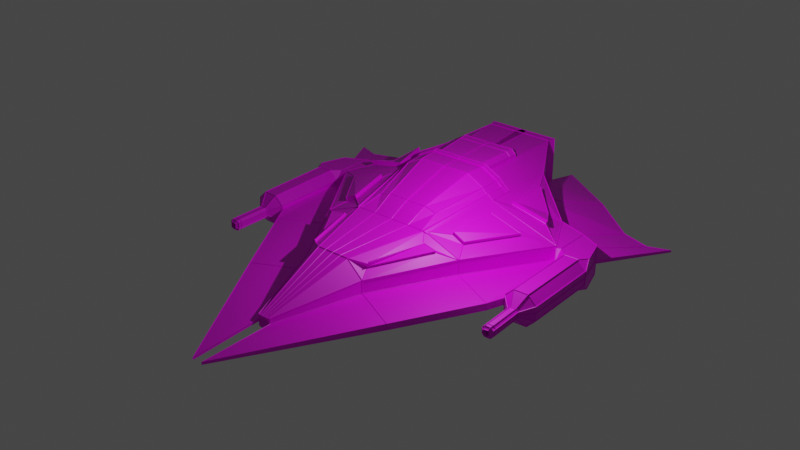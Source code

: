 # Source: Spaceship1.blend  (saved by Blender 3.4.6; exported with 4.5.12 LTS)
import bpy
from mathutils import Matrix  # noqa: F401  (used for matrix-valued properties, if any)

bpy.ops.wm.read_factory_settings(use_empty=True)
scene = bpy.context.scene
scene.name = 'Scene'

# ---- collections
col_collection = bpy.data.collections.new('Collection'); scene.collection.children.link(col_collection)

# ---- images (referenced by path relative to the original .blend; pixels are not part of the script)
import os
ASSET_DIR = os.environ.get("B2B_ASSET_DIR", "")  # directory of the original .blend (textures are referenced by path, not embedded)
HERE = os.path.dirname(os.path.abspath(__file__))  # packed textures are extracted next to this script under _unpacked/

def load_image(name, relpath, width, height, colorspace="sRGB"):
    """Load a texture the original file referenced (path relative to the .blend, or extracted next to this script)."""
    p = next((c for c in (os.path.join(HERE, relpath), os.path.join(ASSET_DIR, relpath)) if relpath and os.path.exists(c)), "")
    if p:
        img = bpy.data.images.load(p, check_existing=True)
        img.name = name
    else:  # same state as the original file: an image datablock whose file is absent (Cycles renders it pink)
        img = bpy.data.images.new(name, width, height)
        img.source = "FILE"
        img.filepath = "//" + (relpath or name)
    img.colorspace_settings.name = colorspace
    return img
img_pixil_frame_02_png = load_image('pixil-frame-02.png', 'pixil-frame-02.png', 1024, 1024, 'sRGB')

# ---- materials (node trees are filled in below, after node groups)
mat_base = bpy.data.materials.new('Base')
mat_base.use_transparent_shadow = False

# ---- material node trees
mat_base.use_nodes = True; mat_base.node_tree.nodes.clear()
_N = mat_base.node_tree.nodes; _L = mat_base.node_tree.links
n0 = _N.new('ShaderNodeBsdfPrincipled'); n0.name = 'Principled BSDF'; n0.location = (10, 300)
n0.distribution = 'GGX'
n0.subsurface_method = 'RANDOM_WALK_SKIN'
n0.inputs[3].default_value = 1.45
n0.inputs[27].default_value = (0.0, 0.0, 0.0, 1.0)
n0.inputs[28].default_value = 1.0
n1 = _N.new('ShaderNodeOutputMaterial'); n1.name = 'Material Output'; n1.location = (300, 300)
n2 = _N.new('ShaderNodeTexImage'); n2.name = 'Image Texture'; n2.location = (-357, 245)
n2.image = img_pixil_frame_02_png
n2.interpolation = 'Closest'
_L.new(n0.outputs[0], n1.inputs[0])
_L.new(n2.outputs[0], n0.inputs[0])
n1.is_active_output = True

# ---- world
world_world = bpy.data.worlds.new('World'); scene.world = world_world
world_world.use_nodes = True; world_world.node_tree.nodes.clear()
_N = world_world.node_tree.nodes; _L = world_world.node_tree.links
n0 = _N.new('ShaderNodeOutputWorld'); n0.name = 'World Output'; n0.location = (300, 300)
n1 = _N.new('ShaderNodeBackground'); n1.name = 'Background'; n1.location = (10, 300)
n1.inputs[0].default_value = (0.05088, 0.05088, 0.05088, 1.0)
_L.new(n1.outputs[0], n0.inputs[0])
n0.is_active_output = True
world_world.color = (0.05088, 0.05088, 0.05088)
world_world.use_sun_shadow = False
world_world.sun_shadow_jitter_overblur = 0.0

# ---- lights
light_light = bpy.data.lights.new('Light', 'POINT')
light_light.transmission_factor = 0.0
light_light.energy = 1000.0
light_light.shadow_soft_size = 0.1
light_light.shadow_maximum_resolution = 0.006
light_light.use_absolute_resolution = True

# ---- meshes
me_cube = bpy.data.meshes.new('Cube')
me_cube.from_pydata([(1.42, -2.217, 0.6206), (1.42, -2.217, -0.6206), (0.2777, -5.785, 0.2357), (0.2777, -5.785, -0.2357), (4.423, 6.44, 0.6206), (4.423, 6.44, -0.6206), (3.293, 1.113, -0.7231), (3.293, 1.113, 0.7231), (0.2777, -5.785, -0.2357), (1.206, -1.711, 0.8813), (3.951, 5.985, 0.8572), (3.293, 1.113, -0.7231), (1.42, -2.217, -0.6206), (0.2777, -5.785, 0.2357), (4.423, 6.44, -0.6206), (2.947, 1.829, 0.9756), (0.0, -2.217, -0.6206), (0.0, -5.785, 0.2357), (0.0, 7.847, -0.6206), (0.0, 1.113, 1.399), (0.0, -5.785, -0.2357), (0.0, -2.217, 1.297), (-0.2032, 9.762, 2.269), (0.0, 1.113, -0.7231), (0.1899, -5.785, -0.2357), (1.301, -1.762, 1.082), (3.083, 6.689, 1.523), (1.646, 1.113, -0.7231), (0.71, -2.217, -0.6206), (0.1899, -5.785, 0.2357), (2.538, 7.847, -0.6206), (2.457, 1.82, 1.237), (5.426, 4.484, 0.6583), (5.426, 4.484, -0.6583), (5.426, 4.484, -0.6583), (4.188, 3.766, 0.9705), (0.0, 4.484, 2.125), (0.0, 4.484, -0.6583), (2.211, 4.484, -0.6583), (2.772, 3.774, 1.389), (5.657, 6.019, 0.6206), (5.657, 6.019, -0.6206), (6.556, 5.58, 0.6206), (6.556, 5.58, -0.6206), (0.3604, -2.217, -0.6206), (0.09641, -5.785, 0.2357), (1.288, 7.847, -0.6206), (0.8358, 1.113, 1.399), (0.09641, -5.785, -0.2357), (0.3604, -2.217, 1.297), (1.492, 9.762, 2.269), (0.8358, 1.113, -0.7231), (1.122, 4.484, 2.125), (1.122, 4.484, -0.6583), (4.423, 6.44, 0.0), (4.423, 6.44, 0.0), (-0.2032, 9.762, 0.348), (2.538, 7.847, 0.5294), (5.657, 6.019, 0.0), (6.556, 5.58, 0.0), (6.991, 4.097, 0.0), (1.492, 9.762, 0.348), (5.677, 4.064, 0.3012), (6.034, 4.073, 0.6583), (5.673, 4.421, 0.6514), (5.494, 4.37, 0.6583), (6.034, 4.073, -0.6583), (5.677, 4.064, -0.3012), (5.494, 4.37, -0.6583), (5.673, 4.421, -0.6514), (6.634, 4.088, 0.6583), (6.991, 4.097, 0.3012), (6.89, 4.439, 0.6496), (6.991, 4.097, -0.3012), (6.634, 4.088, -0.6583), (6.89, 4.439, -0.6496), (-0.09149, 10.22, 1.862), (-0.2032, 9.818, 2.269), (1.492, 9.818, 2.269), (1.085, 10.22, 1.862), (-0.09149, 10.22, 0.7549), (-0.2032, 9.818, 0.348), (1.492, 9.818, 0.348), (1.085, 10.22, 0.7549), (6.545, 0.2997, 0.0), (6.991, 0.7569, 0.0), (6.449, 0.2973, -0.2123), (6.634, 0.748, -0.6583), (6.545, 0.2997, -0.1165), (6.991, 0.7569, -0.3012), (6.545, 0.2997, 0.1165), (6.991, 0.7569, 0.3012), (6.449, 0.2973, 0.2123), (6.634, 0.748, 0.6583), (6.123, 0.2891, -0.1165), (5.677, 0.724, -0.3012), (6.218, 0.2915, -0.2123), (6.034, 0.733, -0.6583), (6.218, 0.2915, 0.2123), (6.034, 0.733, 0.6583), (6.123, 0.2891, 0.1165), (5.677, 0.724, 0.3012), (6.254, -1.294, -0.2123), (6.581, -1.285, 0.1165), (6.504, -1.366, 0.08399), (6.454, -1.367, 0.1339), (6.485, -1.288, 0.2123), (6.485, -1.288, -0.2123), (6.454, -1.367, -0.1339), (6.504, -1.366, -0.08399), (6.581, -1.285, -0.1165), (6.581, -1.132, -0.1165), (6.504, -1.106, -0.08399), (6.454, -1.107, -0.1339), (6.485, -1.134, -0.2123), (6.485, -1.134, 0.2123), (6.454, -1.107, 0.1339), (6.504, -1.106, 0.08399), (6.581, -1.132, 0.1165), (6.254, -1.14, -0.2123), (6.289, -1.111, -0.1339), (6.239, -1.113, -0.08399), (6.158, -1.143, -0.1165), (6.158, -1.143, 0.1165), (6.239, -1.113, 0.08399), (6.289, -1.111, 0.1339), (6.254, -1.14, 0.2123), (6.504, -1.106, 0.0), (6.581, -1.132, 0.0), (6.289, -1.371, -0.1339), (6.239, -1.372, -0.08399), (6.158, -1.296, -0.1165), (6.158, -1.296, 0.1165), (6.239, -1.372, 0.08399), (6.289, -1.371, 0.1339), (6.254, -1.294, 0.2123), (6.504, -1.366, 0.0), (6.581, -1.285, 0.0), (-0.003845, 4.436, 2.489), (0.005378, 5.389, 2.138), (1.184, 5.389, 2.138), (1.148, 4.436, 2.489), (1.738, 1.1, 1.312), (1.898, 4.436, 2.085), (2.311, 4.529, 1.63), (2.273, 5.389, 1.73), (1.21, 5.341, 2.502), (0.001532, 5.341, 2.502), (2.376, 5.432, 1.627), (1.96, 5.341, 2.098), (1.624, 1.046, 1.401), (2.109, 4.469, 1.836), (2.171, 5.373, 1.849), (1.658, 1.041, 1.432), (1.772, 1.095, 1.344), (2.345, 4.523, 1.662), (2.407, 5.428, 1.675), (2.143, 4.463, 1.868), (2.205, 5.367, 1.881), (0.002624, 5.529, 2.153), (-0.001222, 5.481, 2.517), (2.277, 5.529, 1.75), (1.189, 5.529, 2.158), (2.176, 5.514, 1.869), (1.964, 5.481, 2.118), (2.38, 5.573, 1.647), (1.238, 5.333, 2.548), (-0.005642, 5.333, 2.543), (1.243, 5.474, 2.568), (2.2, 5.366, 1.895), (1.988, 5.333, 2.144), (2.404, 5.425, 1.673), (-0.001278, 5.474, 2.563), (2.204, 5.506, 1.915), (1.993, 5.474, 2.164), (2.409, 5.565, 1.693), (0.836, 1.113, 1.402), (0.8915, 2.085, 1.839), (-2.647e-05, 1.113, 1.402), (-0.003845, 2.085, 1.839), (1.371, 2.089, 1.687), (1.537, 1.098, 1.408), (1.32, 7.509, 2.252), (0.0971, 7.474, 2.517), (0.04925, 7.42, 2.563), (1.201, 5.505, 2.339), (1.03, 5.481, 2.521), (1.243, 5.474, 2.568), (1.376, 5.481, 2.435), (0.0531, 7.468, 2.199), (0.09995, 7.509, 2.247), (0.04864, 7.181, 2.235), (0.001786, 7.14, 2.187), (0.04578, 7.146, 2.505), (-0.002059, 7.092, 2.551), (1.269, 7.181, 2.24), (1.309, 7.14, 2.192), (1.134, 7.146, 2.509), (1.151, 7.092, 2.555), (1.277, 7.166, 2.357), (1.322, 7.116, 2.373), (1.361, 7.468, 2.204), (1.373, 7.444, 2.385), (1.328, 7.494, 2.369), (1.185, 7.474, 2.521), (1.202, 7.42, 2.567), (0.006951, 10.52, 1.862), (-0.1048, 10.11, 2.269), (1.59, 10.11, 2.269), (1.183, 10.52, 1.862), (0.006951, 10.52, 0.7549), (-0.1048, 10.11, 0.348), (1.59, 10.11, 0.348), (1.183, 10.52, 0.7549), (2.549, 0.6015, 1.011), (1.94, 0.6367, 1.101), (4.451, 5.158, 1.035), (2.868, 5.148, 1.386), (2.999, 1.803, 1.119), (2.508, 1.794, 1.381), (4.239, 3.74, 1.114), (2.823, 3.748, 1.533), (2.538, 7.847, 1.679), (4.423, 6.44, 0.6206), (5.426, 4.484, 0.6583), (2.211, 4.484, 1.717), (3.159, 6.701, 1.696), (4.026, 5.997, 1.031), (4.526, 5.17, 1.208), (2.943, 5.16, 1.559), (0.71, -2.217, 1.297), (1.42, -2.217, 0.6206), (3.293, 1.113, 0.7231), (1.646, 1.113, 1.399), (1.357, -1.789, 1.179), (1.262, -1.738, 0.9788), (2.605, 0.5749, 1.108), (1.996, 0.6101, 1.198), (1.42, -2.217, 0.07789), (0.2777, -5.785, 0.02958), (3.293, 1.113, 0.09074), (0.2777, -5.785, 0.02958), (0.0, -5.785, 0.02958), (0.1899, -5.785, 0.02958), (5.426, 4.484, 0.08261), (0.09641, -5.785, 0.02958), (1.42, -2.217, -0.148), (0.2777, -5.785, -0.05623), (0.2777, -5.785, -0.05623), (0.0, -5.785, -0.05623), (0.1899, -5.785, -0.05623), (0.09641, -5.785, -0.05623), (3.293, 1.113, -0.1725), (5.426, 4.484, -0.157), (5.307, 0.1098, -0.1725), (5.307, 0.1098, 0.09074), (6.866, 3.227, 0.1203), (6.866, 3.227, 0.3599), (3.434, -3.22, 0.07789), (0.2254, -8.863, 0.02958), (3.434, -3.22, -0.148), (0.2254, -8.863, -0.05623), (4.423, 6.44, -0.1605), (4.423, 6.44, -0.1605), (-0.1507, 9.267, 0.09749), (2.538, 7.847, 0.232), (5.657, 6.019, -0.1605), (6.556, 5.58, -0.1605), (1.439, 9.267, 0.09749), (7.266, 8.365, -0.3329), (8.166, 8.708, -0.3329), (6.032, 8.785, -0.3329), (1.418, 12.11, -0.1848), (4.147, 10.19, -0.1076), (6.032, 8.785, -0.3329), (6.032, 8.785, -0.4013), (6.032, 8.785, -0.4013), (4.147, 10.19, -0.2342), (7.266, 8.365, -0.4013), (8.166, 8.708, -0.4013), (1.365, 11.61, -0.2914)], [], [(12, 1, 3, 8), (238, 0, 2, 239), (55, 223, 4, 54), (224, 32, 4, 223), (99, 63, 62, 101), (246, 1, 6, 252), (231, 0, 7, 232), (0, 231, 13, 2), (239, 2, 13, 241), (33, 34, 14, 5), (1, 12, 11, 6), (214, 215, 237, 236), (217, 216, 228, 229), (57, 222, 223, 55), (28, 12, 8, 24), (49, 21, 17, 45), (245, 45, 17, 242), (53, 37, 18, 46), (44, 16, 23, 51), (12, 28, 27, 11), (34, 38, 30, 14), (241, 13, 29, 243), (231, 230, 29, 13), (44, 28, 24, 48), (61, 50, 222, 57), (52, 225, 222, 50), (49, 230, 233, 47), (36, 138, 147, 139), (11, 27, 38, 34), (51, 23, 37, 53), (35, 39, 221, 220), (6, 11, 34, 33), (252, 6, 33, 253), (232, 7, 32, 224), (72, 71, 60, 59, 42), (33, 5, 41, 69, 68), (54, 4, 40, 58), (91, 71, 70, 93), (73, 89, 87, 74), (58, 40, 42, 59), (4, 32, 65, 64, 40), (66, 97, 95, 67), (60, 73, 75, 43, 267, 59), (66, 69, 41, 43, 75, 74), (32, 244, 253, 33, 68, 67, 62, 65), (27, 51, 53, 38), (139, 147, 160, 159), (21, 49, 47, 19), (36, 52, 50, 22), (50, 61, 82, 78), (16, 44, 48, 20), (28, 44, 51, 27), (38, 53, 46, 30), (243, 29, 45, 245), (230, 49, 45, 29), (264, 56, 61, 268), (73, 60, 85, 89), (57, 55, 274, 273), (100, 94, 122, 123), (265, 268, 280, 277), (58, 59, 270, 269), (59, 267, 279, 270), (263, 55, 54, 262), (62, 63, 64, 65), (66, 67, 68, 69), (70, 71, 72), (73, 74, 75), (66, 74, 87, 97), (70, 63, 99, 93), (62, 67, 95, 101), (40, 64, 63, 70, 72, 42), (56, 22, 77, 81), (61, 56, 81, 82), (22, 50, 78, 77), (79, 76, 206, 209), (76, 80, 81, 77), (81, 80, 210, 211), (78, 82, 212, 208), (80, 76, 79, 83), (88, 86, 87, 89), (92, 90, 91, 93), (96, 94, 95, 97), (100, 98, 99, 101), (98, 92, 93, 99), (94, 100, 101, 95), (86, 96, 97, 87), (90, 84, 85, 91), (84, 88, 89, 85), (60, 71, 91, 85), (88, 84, 128, 111), (84, 90, 118, 128), (109, 108, 107, 110), (90, 92, 115, 118), (113, 112, 127, 117, 116, 125, 124, 121, 120), (98, 100, 123, 126), (96, 86, 114, 119), (92, 98, 126, 115), (94, 96, 119, 122), (124, 125, 134, 133), (113, 120, 129, 108), (116, 117, 104, 105), (123, 122, 131, 132), (111, 128, 137, 110), (122, 119, 102, 131), (121, 124, 133, 130), (114, 111, 110, 107), (127, 112, 109, 136), (86, 88, 111, 114), (105, 104, 103, 106), (129, 130, 131, 102), (133, 134, 135, 132), (134, 105, 106, 135), (130, 133, 132, 131), (108, 129, 102, 107), (104, 136, 137, 103), (136, 109, 110, 137), (119, 114, 107, 102), (118, 115, 106, 103), (117, 127, 136, 104), (126, 123, 132, 135), (112, 113, 108, 109), (125, 116, 105, 134), (120, 121, 130, 129), (128, 118, 103, 137), (115, 126, 135, 106), (177, 180, 143, 141), (47, 233, 142, 150, 181, 176), (179, 177, 141, 138), (52, 36, 139, 140), (150, 151, 143, 180, 181), (233, 225, 144, 142), (36, 19, 178, 179, 138), (163, 164, 174, 173), (151, 150, 153, 157), (138, 141, 146, 147), (225, 52, 140, 145), (144, 225, 145, 148), (141, 143, 149, 146), (143, 151, 152, 149), (142, 144, 155, 154), (157, 155, 156, 158), (154, 155, 157, 153), (148, 152, 158, 156), (144, 148, 156, 155), (150, 142, 154, 153), (152, 151, 157, 158), (164, 188, 187, 168, 174), (161, 162, 185, 188, 164, 163, 165), (148, 145, 161, 165), (149, 152, 169, 170), (165, 163, 173, 175), (140, 139, 159, 162), (145, 140, 162, 161), (198, 186, 185, 200), (167, 166, 168, 172), (169, 171, 175, 173), (170, 169, 173, 174), (166, 170, 174, 168), (148, 165, 175, 171), (152, 148, 171, 169), (146, 149, 170, 166), (160, 147, 167, 172), (147, 146, 166, 167), (162, 159, 192, 196), (177, 179, 178, 176), (176, 181, 180, 177), (19, 47, 176, 178), (195, 191, 193, 197, 199), (160, 186, 198, 194), (187, 186, 160, 172, 168), (185, 186, 187, 188), (189, 184, 183, 190), (185, 162, 196, 200), (196, 192, 189, 201), (199, 197, 204, 203), (192, 194, 184, 189), (197, 193, 183, 204), (200, 196, 201, 202), (159, 160, 194, 192), (201, 189, 190, 182), (203, 204, 205, 202), (204, 183, 184, 205), (182, 203, 202, 201), (194, 198, 205, 184), (191, 195, 182, 190), (195, 199, 203, 182), (193, 191, 190, 183), (198, 200, 202, 205), (207, 208, 209, 206), (208, 212, 213, 209), (210, 213, 212, 211), (77, 78, 208, 207), (80, 83, 213, 210), (82, 81, 211, 212), (76, 77, 207, 206), (83, 79, 209, 213), (15, 31, 233, 232), (35, 15, 232, 224), (31, 39, 225, 233), (39, 35, 224, 225), (219, 218, 220, 221), (15, 35, 220, 218), (39, 31, 219, 221), (31, 15, 218, 219), (26, 10, 223, 222), (10, 216, 224, 223), (217, 26, 222, 225), (216, 217, 225, 224), (229, 228, 227, 226), (216, 10, 227, 228), (26, 217, 229, 226), (10, 26, 226, 227), (9, 25, 230, 231), (214, 9, 231, 232), (215, 214, 232, 233), (25, 215, 233, 230), (234, 235, 236, 237), (25, 9, 235, 234), (215, 25, 234, 237), (9, 214, 236, 235), (250, 243, 245, 251), (7, 240, 244, 32), (248, 241, 243, 250), (251, 245, 242, 249), (247, 239, 241, 248), (0, 238, 240, 7), (238, 239, 259, 258), (1, 246, 247, 3), (3, 247, 248, 8), (48, 251, 249, 20), (8, 248, 250, 24), (24, 250, 251, 48), (239, 247, 261, 259), (246, 252, 254, 260), (260, 258, 259, 261), (255, 254, 256, 257), (258, 260, 254, 255), (247, 246, 260, 261), (252, 253, 256, 254), (253, 244, 257, 256), (240, 238, 258, 255), (244, 240, 255, 257), (14, 263, 262, 5), (30, 265, 263, 14), (46, 268, 265, 30), (5, 262, 266, 41), (41, 266, 267, 43), (18, 264, 268, 46), (278, 269, 270, 279), (275, 271, 269, 278), (280, 272, 273, 277), (277, 273, 274, 276), (268, 61, 272, 280), (266, 262, 275, 278), (262, 54, 271, 275), (54, 58, 269, 271), (267, 266, 278, 279), (55, 263, 276, 274), (263, 265, 277, 276), (61, 57, 273, 272)])
_uv = me_cube.uv_layers.new(name='UVMap')
_uv.uv.foreach_set('vector', [0.1296, 0.7411, 0.1396, 0.7411, 0.1396, 0.7511, 0.1296, 0.7511, 0.2649, 0.404, 0.2749, 0.404, 0.2749, 0.414, 0.2649, 0.414, 0.1296, 0.7411, 0.1396, 0.7411, 0.1396, 0.7511, 0.1296, 0.7511, 0.1296, 0.7411, 0.1396, 0.7411, 0.1396, 0.7511, 0.1296, 0.7511, 0.1296, 0.7411, 0.1396, 0.7411, 0.1396, 0.7511, 0.1296, 0.7511, 0.1296, 0.7411, 0.1396, 0.7411, 0.1396, 0.7511, 0.1296, 0.7511, 0.1296, 0.7411, 0.1396, 0.7411, 0.1396, 0.7511, 0.1296, 0.7511, 0.1296, 0.7411, 0.1396, 0.7411, 0.1396, 0.7511, 0.1296, 0.7511, 0.1296, 0.7411, 0.1396, 0.7411, 0.1396, 0.7511, 0.1296, 0.7511, 0.1296, 0.7411, 0.1396, 0.7411, 0.1396, 0.7511, 0.1296, 0.7511, 0.1296, 0.7411, 0.1396, 0.7411, 0.1396, 0.7511, 0.1296, 0.7511, 0.1296, 0.7411, 0.1396, 0.7411, 0.1396, 0.7511, 0.1296, 0.7511, 0.1296, 0.7411, 0.1396, 0.7411, 0.1396, 0.7511, 0.1296, 0.7511, 0.1123, 0.2366, 0.1223, 0.2366, 0.1223, 0.2466, 0.1123, 0.2466, 0.1296, 0.7411, 0.1396, 0.7411, 0.1396, 0.7511, 0.1296, 0.7511, 0.1222, 0.7288, 0.1322, 0.7288, 0.1322, 0.7388, 0.1222, 0.7388, 0.1333, 0.7312, 0.1433, 0.7312, 0.1433, 0.7412, 0.1333, 0.7412, 0.1296, 0.7411, 0.1396, 0.7411, 0.1396, 0.7511, 0.1296, 0.7511, 0.1296, 0.7411, 0.1396, 0.7411, 0.1396, 0.7511, 0.1296, 0.7511, 0.1296, 0.7411, 0.1396, 0.7411, 0.1396, 0.7511, 0.1296, 0.7511, 0.1296, 0.7411, 0.1396, 0.7411, 0.1396, 0.7511, 0.1296, 0.7511, 0.1333, 0.7312, 0.1433, 0.7312, 0.1433, 0.7412, 0.1333, 0.7412, 0.1222, 0.7288, 0.1322, 0.7288, 0.1322, 0.7388, 0.1222, 0.7388, 0.1296, 0.7411, 0.1396, 0.7411, 0.1396, 0.7511, 0.1296, 0.7511, 0.1123, 0.2366, 0.1223, 0.2366, 0.1223, 0.2466, 0.1123, 0.2466, 0.1222, 0.7288, 0.1322, 0.7288, 0.1322, 0.7388, 0.1222, 0.7388, 0.3646, 0.7337, 0.3746, 0.7337, 0.3746, 0.7437, 0.3646, 0.7437, 0.1296, 0.7411, 0.1396, 0.7411, 0.1396, 0.7511, 0.1296, 0.7511, 0.1296, 0.7411, 0.1396, 0.7411, 0.1396, 0.7511, 0.1296, 0.7511, 0.1296, 0.7411, 0.1396, 0.7411, 0.1396, 0.7511, 0.1296, 0.7511, 0.1296, 0.7411, 0.1396, 0.7411, 0.1396, 0.7511, 0.1296, 0.7511, 0.1296, 0.7411, 0.1396, 0.7411, 0.1396, 0.7511, 0.1296, 0.7511, 0.1296, 0.7411, 0.1396, 0.7411, 0.1396, 0.7511, 0.1296, 0.7511, 0.1296, 0.7411, 0.1396, 0.7411, 0.1396, 0.7511, 0.1296, 0.7511, 0.1346, 0.7511, 0.1393, 0.7476, 0.1375, 0.742, 0.1316, 0.742, 0.1298, 0.7476, 0.1346, 0.7511, 0.1393, 0.7476, 0.1375, 0.742, 0.1316, 0.742, 0.1298, 0.7476, 0.1296, 0.7411, 0.1396, 0.7411, 0.1396, 0.7511, 0.1296, 0.7511, 0.1296, 0.7411, 0.1396, 0.7411, 0.1396, 0.7511, 0.1296, 0.7511, 0.1296, 0.7411, 0.1396, 0.7411, 0.1396, 0.7511, 0.1296, 0.7511, 0.1296, 0.7411, 0.1396, 0.7411, 0.1396, 0.7511, 0.1296, 0.7511, 0.1346, 0.7511, 0.1393, 0.7476, 0.1375, 0.742, 0.1316, 0.742, 0.1298, 0.7476, 0.1296, 0.7411, 0.1396, 0.7411, 0.1396, 0.7511, 0.1296, 0.7511, 0.1346, 0.7511, 0.1389, 0.7486, 0.1389, 0.7436, 0.1346, 0.7411, 0.1302, 0.7436, 0.1302, 0.7486, 0.1346, 0.7511, 0.1389, 0.7486, 0.1389, 0.7436, 0.1346, 0.7411, 0.1302, 0.7436, 0.1302, 0.7486, 0.1346, 0.7511, 0.1381, 0.7496, 0.1396, 0.7461, 0.1381, 0.7425, 0.1346, 0.7411, 0.131, 0.7425, 0.1296, 0.7461, 0.131, 0.7496, 0.1296, 0.7411, 0.1396, 0.7411, 0.1396, 0.7511, 0.1296, 0.7511, 0.1296, 0.7411, 0.1396, 0.7411, 0.1396, 0.7511, 0.1296, 0.7511, 0.1222, 0.7288, 0.1322, 0.7288, 0.1322, 0.7388, 0.1222, 0.7388, 0.3646, 0.7337, 0.3746, 0.7337, 0.3746, 0.7437, 0.3646, 0.7437, 0.1296, 0.7411, 0.1396, 0.7411, 0.1396, 0.7511, 0.1296, 0.7511, 0.1296, 0.7411, 0.1396, 0.7411, 0.1396, 0.7511, 0.1296, 0.7511, 0.1296, 0.7411, 0.1396, 0.7411, 0.1396, 0.7511, 0.1296, 0.7511, 0.1296, 0.7411, 0.1396, 0.7411, 0.1396, 0.7511, 0.1296, 0.7511, 0.1333, 0.7312, 0.1433, 0.7312, 0.1433, 0.7412, 0.1333, 0.7412, 0.3646, 0.7337, 0.3746, 0.7337, 0.3746, 0.7437, 0.3646, 0.7437, 0.1333, 0.7312, 0.1433, 0.7312, 0.1433, 0.7412, 0.1333, 0.7412, 0.6267, 0.7386, 0.6367, 0.7386, 0.6367, 0.7486, 0.6267, 0.7486, 0.1296, 0.7411, 0.1396, 0.7411, 0.1396, 0.7511, 0.1296, 0.7511, 0.1296, 0.7411, 0.1396, 0.7411, 0.1396, 0.7511, 0.1296, 0.7511, 0.1296, 0.7411, 0.1396, 0.7411, 0.1396, 0.7511, 0.1296, 0.7511, 0.1296, 0.7411, 0.1396, 0.7411, 0.1396, 0.7511, 0.1296, 0.7511, 0.3732, 0.7534, 0.3832, 0.7534, 0.3832, 0.7634, 0.3732, 0.7634, 0.1296, 0.7411, 0.1396, 0.7411, 0.1396, 0.7511, 0.1296, 0.7511, 0.6205, 0.7435, 0.6305, 0.7435, 0.6305, 0.7535, 0.6205, 0.7535, 0.6205, 0.7435, 0.6305, 0.7435, 0.6305, 0.7535, 0.6205, 0.7535, 0.6205, 0.7435, 0.6305, 0.7435, 0.6305, 0.7535, 0.6205, 0.7435, 0.6305, 0.7435, 0.6305, 0.7535, 0.6193, 0.7509, 0.6293, 0.7509, 0.6293, 0.7609, 0.6193, 0.7609, 0.6193, 0.7509, 0.6293, 0.7509, 0.6293, 0.7609, 0.6193, 0.7609, 0.1296, 0.7411, 0.1396, 0.7411, 0.1396, 0.7511, 0.1296, 0.7511, 0.1346, 0.7511, 0.1389, 0.7486, 0.1389, 0.7436, 0.1346, 0.7411, 0.1302, 0.7436, 0.1302, 0.7486, 0.1296, 0.7411, 0.1396, 0.7411, 0.1396, 0.7511, 0.1296, 0.7511, 0.1296, 0.7411, 0.1396, 0.7411, 0.1396, 0.7511, 0.1296, 0.7511, 0.1296, 0.7411, 0.1396, 0.7411, 0.1396, 0.7511, 0.1296, 0.7511, 0.3597, 0.244, 0.3697, 0.244, 0.3697, 0.254, 0.3597, 0.254, 0.1296, 0.7411, 0.1396, 0.7411, 0.1396, 0.7511, 0.1296, 0.7511, 0.1296, 0.7411, 0.1396, 0.7411, 0.1396, 0.7511, 0.1296, 0.7511, 0.121, 0.2563, 0.131, 0.2563, 0.131, 0.2663, 0.121, 0.2663, 0.1296, 0.7411, 0.1396, 0.7411, 0.1396, 0.7511, 0.1296, 0.7511, 0.1296, 0.7411, 0.1396, 0.7411, 0.1396, 0.7511, 0.1296, 0.7511, 0.1296, 0.7411, 0.1396, 0.7411, 0.1396, 0.7511, 0.1296, 0.7511, 0.1296, 0.7411, 0.1396, 0.7411, 0.1396, 0.7511, 0.1296, 0.7511, 0.1296, 0.7411, 0.1396, 0.7411, 0.1396, 0.7511, 0.1296, 0.7511, 0.1296, 0.7411, 0.1396, 0.7411, 0.1396, 0.7511, 0.1296, 0.7511, 0.1296, 0.7411, 0.1396, 0.7411, 0.1396, 0.7511, 0.1296, 0.7511, 0.1296, 0.7411, 0.1396, 0.7411, 0.1396, 0.7511, 0.1296, 0.7511, 0.1296, 0.7411, 0.1396, 0.7411, 0.1396, 0.7511, 0.1296, 0.7511, 0.1296, 0.7411, 0.1396, 0.7411, 0.1396, 0.7511, 0.1296, 0.7511, 0.6267, 0.7386, 0.6367, 0.7386, 0.6367, 0.7486, 0.6267, 0.7486, 0.1296, 0.7411, 0.1396, 0.7411, 0.1396, 0.7511, 0.1296, 0.7511, 0.1296, 0.7411, 0.1396, 0.7411, 0.1396, 0.7511, 0.1296, 0.7511, 0.3646, 0.2588, 0.3746, 0.2588, 0.3746, 0.2688, 0.3646, 0.2688, 0.1296, 0.7411, 0.1396, 0.7411, 0.1396, 0.7511, 0.1296, 0.7511, 0.1346, 0.7511, 0.1378, 0.7499, 0.1395, 0.7469, 0.1389, 0.7436, 0.1363, 0.7414, 0.1329, 0.7414, 0.1302, 0.7436, 0.1296, 0.7469, 0.1314, 0.7499, 0.1296, 0.7411, 0.1396, 0.7411, 0.1396, 0.7511, 0.1296, 0.7511, 0.1296, 0.7411, 0.1396, 0.7411, 0.1396, 0.7511, 0.1296, 0.7511, 0.1296, 0.7411, 0.1396, 0.7411, 0.1396, 0.7511, 0.1296, 0.7511, 0.1296, 0.7411, 0.1396, 0.7411, 0.1396, 0.7511, 0.1296, 0.7511, 0.1296, 0.7411, 0.1396, 0.7411, 0.1396, 0.7511, 0.1296, 0.7511, 0.1296, 0.7411, 0.1396, 0.7411, 0.1396, 0.7511, 0.1296, 0.7511, 0.1296, 0.7411, 0.1396, 0.7411, 0.1396, 0.7511, 0.1296, 0.7511, 0.1222, 0.2489, 0.1322, 0.2489, 0.1322, 0.2589, 0.1222, 0.2589, 0.1222, 0.2489, 0.1322, 0.2489, 0.1322, 0.2589, 0.1222, 0.2589, 0.1222, 0.2489, 0.1322, 0.2489, 0.1322, 0.2589, 0.1222, 0.2589, 0.1296, 0.7411, 0.1396, 0.7411, 0.1396, 0.7511, 0.1296, 0.7511, 0.1222, 0.2489, 0.1322, 0.2489, 0.1322, 0.2589, 0.1222, 0.2589, 0.1296, 0.7411, 0.1396, 0.7411, 0.1396, 0.7511, 0.1296, 0.7511, 0.1296, 0.7411, 0.1396, 0.7411, 0.1396, 0.7511, 0.1296, 0.7511, 0.3646, 0.2588, 0.3746, 0.2588, 0.3746, 0.2688, 0.3646, 0.2688, 0.3646, 0.2588, 0.3746, 0.2588, 0.3746, 0.2688, 0.3646, 0.2688, 0.3646, 0.2588, 0.3746, 0.2588, 0.3746, 0.2688, 0.3646, 0.2688, 0.3646, 0.2588, 0.3746, 0.2588, 0.3746, 0.2688, 0.3646, 0.2688, 0.3646, 0.2588, 0.3746, 0.2588, 0.3746, 0.2688, 0.3646, 0.2688, 0.3646, 0.2588, 0.3746, 0.2588, 0.3746, 0.2688, 0.3646, 0.2688, 0.3646, 0.2588, 0.3746, 0.2588, 0.3746, 0.2688, 0.3646, 0.2688, 0.3646, 0.2588, 0.3746, 0.2588, 0.3746, 0.2688, 0.3646, 0.2688, 0.1222, 0.2489, 0.1322, 0.2489, 0.1322, 0.2589, 0.1222, 0.2589, 0.1222, 0.2489, 0.1322, 0.2489, 0.1322, 0.2589, 0.1222, 0.2589, 0.1296, 0.7411, 0.1396, 0.7411, 0.1396, 0.7511, 0.1296, 0.7511, 0.1222, 0.2489, 0.1322, 0.2489, 0.1322, 0.2589, 0.1222, 0.2589, 0.1296, 0.7411, 0.1396, 0.7411, 0.1396, 0.7511, 0.1296, 0.7511, 0.1296, 0.7411, 0.1396, 0.7411, 0.1396, 0.7511, 0.1296, 0.7511, 0.1296, 0.7411, 0.1396, 0.7411, 0.1396, 0.7511, 0.1296, 0.7511, 0.1222, 0.2489, 0.1322, 0.2489, 0.1322, 0.2589, 0.1222, 0.2589, 0.1222, 0.2489, 0.1322, 0.2489, 0.1322, 0.2589, 0.1222, 0.2589, 0.1234, 0.2637, 0.1334, 0.2637, 0.1334, 0.2737, 0.1234, 0.2737, 0.1346, 0.7511, 0.1389, 0.7486, 0.1389, 0.7436, 0.1346, 0.7411, 0.1302, 0.7436, 0.1302, 0.7486, 0.1283, 0.2637, 0.1383, 0.2637, 0.1383, 0.2737, 0.1283, 0.2737, 0.1296, 0.7411, 0.1396, 0.7411, 0.1396, 0.7511, 0.1296, 0.7511, 0.1333, 0.2737, 0.1381, 0.2702, 0.1363, 0.2646, 0.1304, 0.2646, 0.1286, 0.2702, 0.1296, 0.7411, 0.1396, 0.7411, 0.1396, 0.7511, 0.1296, 0.7511, 0.1346, 0.7511, 0.1393, 0.7476, 0.1375, 0.742, 0.1316, 0.742, 0.1298, 0.7476, 0.1296, 0.7411, 0.1396, 0.7411, 0.1396, 0.7511, 0.1296, 0.7511, 0.1296, 0.7411, 0.1396, 0.7411, 0.1396, 0.7511, 0.1296, 0.7511, 0.1259, 0.2489, 0.1359, 0.2489, 0.1359, 0.2589, 0.1259, 0.2589, 0.1296, 0.7411, 0.1396, 0.7411, 0.1396, 0.7511, 0.1296, 0.7511, 0.1296, 0.7411, 0.1396, 0.7411, 0.1396, 0.7511, 0.1296, 0.7511, 0.1259, 0.2489, 0.1359, 0.2489, 0.1359, 0.2589, 0.1259, 0.2589, 0.1259, 0.2489, 0.1359, 0.2489, 0.1359, 0.2589, 0.1259, 0.2589, 0.1296, 0.7411, 0.1396, 0.7411, 0.1396, 0.7511, 0.1296, 0.7511, 0.3695, 0.2538, 0.3795, 0.2538, 0.3795, 0.2638, 0.3695, 0.2638, 0.3695, 0.2538, 0.3795, 0.2538, 0.3795, 0.2638, 0.3695, 0.2638, 0.1296, 0.7411, 0.1396, 0.7411, 0.1396, 0.7511, 0.1296, 0.7511, 0.1296, 0.7411, 0.1396, 0.7411, 0.1396, 0.7511, 0.1296, 0.7511, 0.1296, 0.7411, 0.1396, 0.7411, 0.1396, 0.7511, 0.1296, 0.7511, 0.1296, 0.7411, 0.1396, 0.7411, 0.1396, 0.7511, 0.1296, 0.7511, 0.1346, 0.7511, 0.1393, 0.7476, 0.1375, 0.742, 0.1316, 0.742, 0.1298, 0.7476, 0.1346, 0.7511, 0.1385, 0.7492, 0.1394, 0.745, 0.1367, 0.7416, 0.1324, 0.7416, 0.1297, 0.745, 0.1307, 0.7492, 0.1296, 0.7411, 0.1396, 0.7411, 0.1396, 0.7511, 0.1296, 0.7511, 0.1296, 0.7411, 0.1396, 0.7411, 0.1396, 0.7511, 0.1296, 0.7511, 0.1296, 0.7411, 0.1396, 0.7411, 0.1396, 0.7511, 0.1296, 0.7511, 0.1296, 0.7411, 0.1396, 0.7411, 0.1396, 0.7511, 0.1296, 0.7511, 0.1296, 0.7411, 0.1396, 0.7411, 0.1396, 0.7511, 0.1296, 0.7511, 0.1296, 0.7411, 0.1396, 0.7411, 0.1396, 0.7511, 0.1296, 0.7511, 0.3695, 0.2538, 0.3795, 0.2538, 0.3795, 0.2638, 0.3695, 0.2638, 0.3695, 0.2538, 0.3795, 0.2538, 0.3795, 0.2638, 0.3695, 0.2638, 0.3695, 0.2538, 0.3795, 0.2538, 0.3795, 0.2638, 0.3695, 0.2638, 0.3695, 0.2538, 0.3795, 0.2538, 0.3795, 0.2638, 0.3695, 0.2638, 0.1296, 0.7411, 0.1396, 0.7411, 0.1396, 0.7511, 0.1296, 0.7511, 0.1296, 0.7411, 0.1396, 0.7411, 0.1396, 0.7511, 0.1296, 0.7511, 0.1296, 0.7411, 0.1396, 0.7411, 0.1396, 0.7511, 0.1296, 0.7511, 0.1296, 0.7411, 0.1396, 0.7411, 0.1396, 0.7511, 0.1296, 0.7511, 0.1296, 0.7411, 0.1396, 0.7411, 0.1396, 0.7511, 0.1296, 0.7511, 0.1296, 0.7411, 0.1396, 0.7411, 0.1396, 0.7511, 0.1296, 0.7511, 0.1283, 0.2637, 0.1383, 0.2637, 0.1383, 0.2737, 0.1283, 0.2737, 0.1283, 0.2637, 0.1383, 0.2637, 0.1383, 0.2737, 0.1283, 0.2737, 0.1296, 0.7411, 0.1396, 0.7411, 0.1396, 0.7511, 0.1296, 0.7511, 0.1346, 0.7511, 0.1393, 0.7476, 0.1375, 0.742, 0.1316, 0.742, 0.1298, 0.7476, 0.1296, 0.7411, 0.1396, 0.7411, 0.1396, 0.7511, 0.1296, 0.7511, 0.1346, 0.7511, 0.1393, 0.7476, 0.1375, 0.742, 0.1316, 0.742, 0.1298, 0.7476, 0.1296, 0.7411, 0.1396, 0.7411, 0.1396, 0.7511, 0.1296, 0.7511, 0.3781, 0.2489, 0.3881, 0.2489, 0.3881, 0.2589, 0.3781, 0.2589, 0.1296, 0.7411, 0.1396, 0.7411, 0.1396, 0.7511, 0.1296, 0.7511, 0.1296, 0.7411, 0.1396, 0.7411, 0.1396, 0.7511, 0.1296, 0.7511, 0.3781, 0.2489, 0.3881, 0.2489, 0.3881, 0.2589, 0.3781, 0.2589, 0.1247, 0.2514, 0.1347, 0.2514, 0.1347, 0.2614, 0.1247, 0.2614, 0.3781, 0.2489, 0.3881, 0.2489, 0.3881, 0.2589, 0.3781, 0.2589, 0.1247, 0.2514, 0.1347, 0.2514, 0.1347, 0.2614, 0.1247, 0.2614, 0.1296, 0.7411, 0.1396, 0.7411, 0.1396, 0.7511, 0.1296, 0.7511, 0.1296, 0.7411, 0.1396, 0.7411, 0.1396, 0.7511, 0.1296, 0.7511, 0.3781, 0.2489, 0.3881, 0.2489, 0.3881, 0.2589, 0.3781, 0.2589, 0.3781, 0.2489, 0.3881, 0.2489, 0.3881, 0.2589, 0.3781, 0.2589, 0.3781, 0.2489, 0.3881, 0.2489, 0.3881, 0.2589, 0.3781, 0.2589, 0.1247, 0.2514, 0.1347, 0.2514, 0.1347, 0.2614, 0.1247, 0.2614, 0.3781, 0.2489, 0.3881, 0.2489, 0.3881, 0.2589, 0.3781, 0.2589, 0.3781, 0.2489, 0.3881, 0.2489, 0.3881, 0.2589, 0.3781, 0.2589, 0.3781, 0.2489, 0.3881, 0.2489, 0.3881, 0.2589, 0.3781, 0.2589, 0.1247, 0.2514, 0.1347, 0.2514, 0.1347, 0.2614, 0.1247, 0.2614, 0.3646, 0.2514, 0.3746, 0.2514, 0.3746, 0.2614, 0.3646, 0.2614, 0.3646, 0.2514, 0.3746, 0.2514, 0.3746, 0.2614, 0.3646, 0.2614, 0.3646, 0.2514, 0.3746, 0.2514, 0.3746, 0.2614, 0.3646, 0.2614, 0.121, 0.2563, 0.131, 0.2563, 0.131, 0.2663, 0.121, 0.2663, 0.3597, 0.244, 0.3697, 0.244, 0.3697, 0.254, 0.3597, 0.254, 0.121, 0.2563, 0.131, 0.2563, 0.131, 0.2663, 0.121, 0.2663, 0.1296, 0.7411, 0.1396, 0.7411, 0.1396, 0.7511, 0.1296, 0.7511, 0.3597, 0.244, 0.3697, 0.244, 0.3697, 0.254, 0.3597, 0.254, 0.1296, 0.7411, 0.1396, 0.7411, 0.1396, 0.7511, 0.1296, 0.7511, 0.1296, 0.7411, 0.1396, 0.7411, 0.1396, 0.7511, 0.1296, 0.7511, 0.1296, 0.7411, 0.1396, 0.7411, 0.1396, 0.7511, 0.1296, 0.7511, 0.1296, 0.7411, 0.1396, 0.7411, 0.1396, 0.7511, 0.1296, 0.7511, 0.3757, 0.7534, 0.3857, 0.7534, 0.3857, 0.7634, 0.3757, 0.7634, 0.1296, 0.7411, 0.1396, 0.7411, 0.1396, 0.7511, 0.1296, 0.7511, 0.1296, 0.7411, 0.1396, 0.7411, 0.1396, 0.7511, 0.1296, 0.7511, 0.1296, 0.7411, 0.1396, 0.7411, 0.1396, 0.7511, 0.1296, 0.7511, 0.1283, 0.2268, 0.1383, 0.2268, 0.1383, 0.2368, 0.1283, 0.2368, 0.1283, 0.2268, 0.1383, 0.2268, 0.1383, 0.2368, 0.1283, 0.2368, 0.1283, 0.2268, 0.1383, 0.2268, 0.1383, 0.2368, 0.1283, 0.2368, 0.1283, 0.2268, 0.1383, 0.2268, 0.1383, 0.2368, 0.1283, 0.2368, 0.3757, 0.7534, 0.3857, 0.7534, 0.3857, 0.7634, 0.3757, 0.7634, 0.1296, 0.7411, 0.1396, 0.7411, 0.1396, 0.7511, 0.1296, 0.7511, 0.1296, 0.7411, 0.1396, 0.7411, 0.1396, 0.7511, 0.1296, 0.7511, 0.1296, 0.7411, 0.1396, 0.7411, 0.1396, 0.7511, 0.1296, 0.7511, 0.137, 0.2391, 0.147, 0.2391, 0.147, 0.2491, 0.137, 0.2491, 0.137, 0.2391, 0.147, 0.2391, 0.147, 0.2491, 0.137, 0.2491, 0.1357, 0.244, 0.1457, 0.244, 0.1457, 0.254, 0.1357, 0.254, 0.137, 0.2391, 0.147, 0.2391, 0.147, 0.2491, 0.137, 0.2491, 0.3572, 0.7435, 0.3672, 0.7435, 0.3672, 0.7535, 0.3572, 0.7535, 0.1296, 0.7411, 0.1396, 0.7411, 0.1396, 0.7511, 0.1296, 0.7511, 0.1222, 0.7288, 0.1322, 0.7288, 0.1322, 0.7388, 0.1222, 0.7388, 0.1222, 0.7288, 0.1322, 0.7288, 0.1322, 0.7388, 0.1222, 0.7388, 0.1333, 0.7312, 0.1433, 0.7312, 0.1433, 0.7412, 0.1333, 0.7412, 0.2661, 0.404, 0.2761, 0.404, 0.2761, 0.414, 0.2661, 0.414, 0.1333, 0.7312, 0.1433, 0.7312, 0.1433, 0.7412, 0.1333, 0.7412, 0.1333, 0.7312, 0.1433, 0.7312, 0.1433, 0.7412, 0.1333, 0.7412, 0.1296, 0.7411, 0.1396, 0.7411, 0.1396, 0.7511, 0.1296, 0.7511, 0.2649, 0.404, 0.2749, 0.404, 0.2749, 0.414, 0.2649, 0.414, 0.1259, 0.7534, 0.1359, 0.7534, 0.1359, 0.7634, 0.1259, 0.7634, 0.1296, 0.7411, 0.1396, 0.7411, 0.1396, 0.7511, 0.1296, 0.7511, 0.1296, 0.7411, 0.1396, 0.7411, 0.1396, 0.7511, 0.1296, 0.7511, 0.1333, 0.7312, 0.1433, 0.7312, 0.1433, 0.7412, 0.1333, 0.7412, 0.1333, 0.7312, 0.1433, 0.7312, 0.1433, 0.7412, 0.1333, 0.7412, 0.1333, 0.7312, 0.1433, 0.7312, 0.1433, 0.7412, 0.1333, 0.7412, 0.1296, 0.7411, 0.1396, 0.7411, 0.1396, 0.7511, 0.1296, 0.7511, 0.137, 0.7189, 0.147, 0.7189, 0.147, 0.7289, 0.137, 0.7289, 0.3732, 0.7534, 0.3832, 0.7534, 0.3832, 0.7634, 0.3732, 0.7634, 0.3732, 0.7534, 0.3832, 0.7534, 0.3832, 0.7634, 0.3732, 0.7634, 0.3732, 0.7534, 0.3832, 0.7534, 0.3832, 0.7634, 0.3732, 0.7634, 0.137, 0.7189, 0.147, 0.7189, 0.147, 0.7289, 0.137, 0.7289, 0.137, 0.7189, 0.147, 0.7189, 0.147, 0.7289, 0.137, 0.7289, 0.1296, 0.7411, 0.1396, 0.7411, 0.1396, 0.7511, 0.1296, 0.7511, 0.1308, 0.746, 0.1408, 0.746, 0.1408, 0.756, 0.1308, 0.756, 0.1185, 0.7312, 0.1285, 0.7312, 0.1285, 0.7412, 0.1185, 0.7412, 0.1296, 0.7411, 0.1396, 0.7411, 0.1396, 0.7511, 0.1296, 0.7511, 0.1296, 0.7411, 0.1396, 0.7411, 0.1396, 0.7511, 0.1296, 0.7511, 0.1296, 0.7411, 0.1396, 0.7411, 0.1396, 0.7511, 0.1296, 0.7511, 0.1296, 0.7411, 0.1396, 0.7411, 0.1396, 0.7511, 0.1296, 0.7511, 0.1296, 0.7411, 0.1396, 0.7411, 0.1396, 0.7511, 0.1296, 0.7511, 0.1333, 0.7312, 0.1433, 0.7312, 0.1433, 0.7412, 0.1333, 0.7412, 0.3732, 0.7534, 0.3832, 0.7534, 0.3832, 0.7634, 0.3732, 0.7634, 0.3732, 0.7534, 0.3832, 0.7534, 0.3832, 0.7634, 0.3732, 0.7634, 0.3732, 0.7534, 0.3832, 0.7534, 0.3832, 0.7634, 0.3732, 0.7634, 0.3732, 0.7534, 0.3832, 0.7534, 0.3832, 0.7634, 0.3732, 0.7634, 0.3732, 0.7534, 0.3832, 0.7534, 0.3832, 0.7634, 0.3732, 0.7634, 0.1296, 0.7411, 0.1396, 0.7411, 0.1396, 0.7511, 0.1296, 0.7511, 0.1296, 0.7411, 0.1396, 0.7411, 0.1396, 0.7511, 0.1296, 0.7511, 0.1296, 0.7411, 0.1396, 0.7411, 0.1396, 0.7511, 0.1296, 0.7511, 0.1296, 0.7411, 0.1396, 0.7411, 0.1396, 0.7511, 0.1296, 0.7511, 0.1296, 0.7411, 0.1396, 0.7411, 0.1396, 0.7511, 0.1296, 0.7511, 0.1296, 0.7411, 0.1396, 0.7411, 0.1396, 0.7511, 0.1296, 0.7511, 0.1296, 0.7411, 0.1396, 0.7411, 0.1396, 0.7511, 0.1296, 0.7511])
me_cube.materials.append(mat_base)
me_cube.materials.append(None)
me_cube.materials.append(None)
me_cube.use_mirror_vertex_groups = False
me_cube.update()

# ---- objects
ob_cube = bpy.data.objects.new('Cube', me_cube)
ob_light = bpy.data.objects.new('Light', light_light)

# ---- transforms, parenting, visibility, modifiers, constraints
ob_cube.location = (0.0, 0.0, 0.0)
ob_cube.lock_rotations_4d = False
ob_cube.empty_display_type = 'ARROWS'
ob_cube.lineart.crease_threshold = 0.0
_m = ob_cube.modifiers.new('Mirror', 'MIRROR')
_m = ob_cube.modifiers.new('Wireframe', 'WIREFRAME')
_m.thickness = 0.03
_m.offset = 1.0
_m.use_replace = False
ob_light.location = (4.076, 1.005, 5.904)
ob_light.rotation_euler = (0.6503, 0.05522, 1.866)
ob_light.lock_rotations_4d = False
ob_light.empty_display_type = 'ARROWS'
ob_light.color = (0.0, 0.0, 0.0, 0.0)
ob_light.lineart.crease_threshold = 0.0

# ---- collection membership
col_collection.objects.link(ob_cube)
col_collection.objects.link(ob_light)

# ---- scene / render settings (as saved in the file)
scene.frame_start = 1; scene.frame_end = 250; scene.frame_set(1)
scene.render.engine = 'BLENDER_EEVEE_NEXT'
scene.cycles.sampling_pattern = 'TABULATED_SOBOL'
scene.cycles.use_light_tree = False
scene.view_settings.view_transform = 'Filmic'
bpy.context.view_layer.update()

# ---- added for rendering (the .blend has no active camera): camera
cam_auto = bpy.data.cameras.new('AutoCamera')
cam_auto.lens = 50.0
cam_auto.sensor_width = 36.0
cam_auto.clip_end = 1000.0
ob_auto_camera = bpy.data.objects.new('AutoCamera', cam_auto)
scene.collection.objects.link(ob_auto_camera)
ob_auto_camera.location = (24.8475, -28.1924, 20.7983)
ob_auto_camera.rotation_euler = (1.09748, -7.21219e-08, 0.694738)
scene.camera = ob_auto_camera
bpy.context.view_layer.update()
